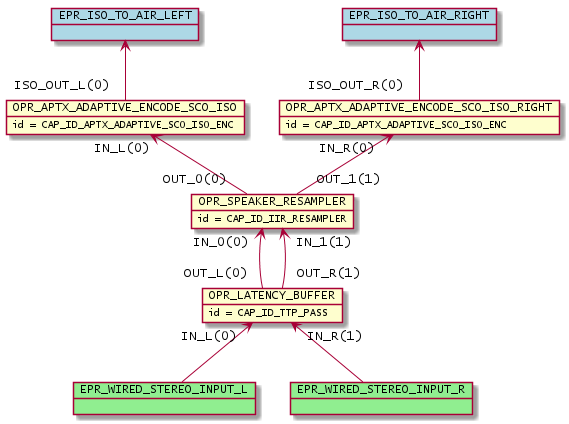

The diagram above was rendered by PlantUML. Its source (embedded in the PNG):
@startuml inline_umlgraph_29.png
        object OPR_LATENCY_BUFFER
        OPR_LATENCY_BUFFER : id = CAP_ID_TTP_PASS
        object OPR_SPEAKER_RESAMPLER
        OPR_SPEAKER_RESAMPLER : id = CAP_ID_IIR_RESAMPLER
        object OPR_APTX_ADAPTIVE_ENCODE_SCO_ISO
        OPR_APTX_ADAPTIVE_ENCODE_SCO_ISO : id = CAP_ID_APTX_ADAPTIVE_SCO_ISO_ENC
        object OPR_APTX_ADAPTIVE_ENCODE_SCO_ISO_RIGHT
        OPR_APTX_ADAPTIVE_ENCODE_SCO_ISO_RIGHT : id = CAP_ID_APTX_ADAPTIVE_SCO_ISO_ENC
        OPR_SPEAKER_RESAMPLER "IN_0(0)"<-- "OUT_L(0)" OPR_LATENCY_BUFFER
        OPR_SPEAKER_RESAMPLER "IN_1(1)"<-- "OUT_R(1)" OPR_LATENCY_BUFFER
        OPR_APTX_ADAPTIVE_ENCODE_SCO_ISO "IN_L(0)"<-- "OUT_0(0)" OPR_SPEAKER_RESAMPLER
        OPR_APTX_ADAPTIVE_ENCODE_SCO_ISO_RIGHT "IN_R(0)"<-- "OUT_1(1)" OPR_SPEAKER_RESAMPLER
        object EPR_WIRED_STEREO_INPUT_L #lightgreen
        OPR_LATENCY_BUFFER "IN_L(0)" <-- EPR_WIRED_STEREO_INPUT_L
        object EPR_WIRED_STEREO_INPUT_R #lightgreen
        OPR_LATENCY_BUFFER "IN_R(1)" <-- EPR_WIRED_STEREO_INPUT_R
        object EPR_ISO_TO_AIR_LEFT #lightblue
        EPR_ISO_TO_AIR_LEFT <-- "ISO_OUT_L(0)" OPR_APTX_ADAPTIVE_ENCODE_SCO_ISO
        object EPR_ISO_TO_AIR_RIGHT #lightblue
        EPR_ISO_TO_AIR_RIGHT <-- "ISO_OUT_R(0)" OPR_APTX_ADAPTIVE_ENCODE_SCO_ISO_RIGHT
@enduml